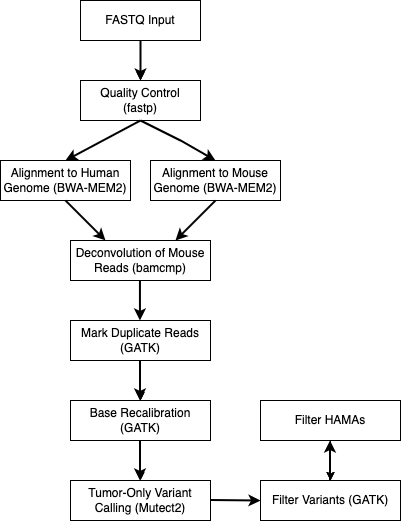

The diagram above was exported from draw.io. Its source (the exported page's mxGraphModel, read from the mxfile embedded in the PNG):
<mxGraphModel dx="647" dy="856" grid="1" gridSize="10" guides="1" tooltips="1" connect="1" arrows="1" fold="1" page="1" pageScale="1" pageWidth="850" pageHeight="1100" background="light-dark(#FFFFFF,#99FF99)" math="0" shadow="0">
  <root>
    <mxCell id="0" />
    <mxCell id="1" parent="0" />
    <mxCell id="HTFDHtHJsZDW2QeVQ_6z-2" value="" style="edgeStyle=orthogonalEdgeStyle;rounded=0;orthogonalLoop=1;jettySize=auto;html=1;" edge="1" parent="1" source="WKxCgJ4ltwnQkhOCbic--2" target="WKxCgJ4ltwnQkhOCbic--3">
      <mxGeometry relative="1" as="geometry" />
    </mxCell>
    <mxCell id="WKxCgJ4ltwnQkhOCbic--2" value="FASTQ Input" style="rounded=0;whiteSpace=wrap;html=1;" parent="1" vertex="1">
      <mxGeometry x="260" y="40" width="120" height="40" as="geometry" />
    </mxCell>
    <mxCell id="WKxCgJ4ltwnQkhOCbic--3" value="Quality Control&lt;div&gt;(fastp)&lt;/div&gt;" style="rounded=0;whiteSpace=wrap;html=1;" parent="1" vertex="1">
      <mxGeometry x="260" y="120" width="120" height="40" as="geometry" />
    </mxCell>
    <mxCell id="WKxCgJ4ltwnQkhOCbic--4" value="Alignment to Human Genome (BWA-MEM2)" style="rounded=0;whiteSpace=wrap;html=1;" parent="1" vertex="1">
      <mxGeometry x="180" y="200" width="130" height="40" as="geometry" />
    </mxCell>
    <mxCell id="WKxCgJ4ltwnQkhOCbic--5" value="" style="endArrow=classic;html=1;rounded=0;entryX=0.5;entryY=0;entryDx=0;entryDy=0;strokeWidth=2;strokeColor=light-dark(#000000,#FFFFFF);" parent="1" target="WKxCgJ4ltwnQkhOCbic--3" edge="1">
      <mxGeometry width="50" height="50" relative="1" as="geometry">
        <mxPoint x="320" y="80" as="sourcePoint" />
        <mxPoint x="330" y="160" as="targetPoint" />
      </mxGeometry>
    </mxCell>
    <mxCell id="WKxCgJ4ltwnQkhOCbic--6" value="" style="endArrow=classic;html=1;rounded=0;entryX=0.5;entryY=0;entryDx=0;entryDy=0;exitX=0.5;exitY=1;exitDx=0;exitDy=0;strokeWidth=2;strokeColor=light-dark(#000000,#FFFFFF);" parent="1" source="WKxCgJ4ltwnQkhOCbic--3" target="WKxCgJ4ltwnQkhOCbic--4" edge="1">
      <mxGeometry width="50" height="50" relative="1" as="geometry">
        <mxPoint x="280" y="170" as="sourcePoint" />
        <mxPoint x="380" y="180" as="targetPoint" />
      </mxGeometry>
    </mxCell>
    <mxCell id="WKxCgJ4ltwnQkhOCbic--7" value="Alignment to Mouse Genome (BWA-MEM2)" style="rounded=0;whiteSpace=wrap;html=1;" parent="1" vertex="1">
      <mxGeometry x="330" y="200" width="130" height="40" as="geometry" />
    </mxCell>
    <mxCell id="WKxCgJ4ltwnQkhOCbic--8" value="" style="endArrow=classic;html=1;rounded=0;entryX=0.5;entryY=0;entryDx=0;entryDy=0;exitX=0.5;exitY=1;exitDx=0;exitDy=0;strokeWidth=2;strokeColor=light-dark(#000000,#FFFFFF);" parent="1" source="WKxCgJ4ltwnQkhOCbic--3" target="WKxCgJ4ltwnQkhOCbic--7" edge="1">
      <mxGeometry width="50" height="50" relative="1" as="geometry">
        <mxPoint x="345" y="170" as="sourcePoint" />
        <mxPoint x="270" y="210" as="targetPoint" />
        <Array as="points">
          <mxPoint x="360" y="180" />
        </Array>
      </mxGeometry>
    </mxCell>
    <mxCell id="WKxCgJ4ltwnQkhOCbic--9" value="&lt;div&gt;Deconvolution of Mouse Reads (bamcmp)&lt;/div&gt;" style="rounded=0;whiteSpace=wrap;html=1;" parent="1" vertex="1">
      <mxGeometry x="250" y="280" width="140" height="40" as="geometry" />
    </mxCell>
    <mxCell id="WKxCgJ4ltwnQkhOCbic--10" value="" style="endArrow=classic;html=1;rounded=0;entryX=0.75;entryY=0;entryDx=0;entryDy=0;exitX=0.5;exitY=1;exitDx=0;exitDy=0;strokeWidth=2;strokeColor=light-dark(#000000,#F7F7F7);" parent="1" source="WKxCgJ4ltwnQkhOCbic--7" target="WKxCgJ4ltwnQkhOCbic--9" edge="1">
      <mxGeometry width="50" height="50" relative="1" as="geometry">
        <mxPoint x="405" y="240" as="sourcePoint" />
        <mxPoint x="330" y="280" as="targetPoint" />
      </mxGeometry>
    </mxCell>
    <mxCell id="WKxCgJ4ltwnQkhOCbic--11" value="" style="endArrow=classic;html=1;rounded=0;entryX=0.25;entryY=0;entryDx=0;entryDy=0;exitX=0.5;exitY=1;exitDx=0;exitDy=0;strokeWidth=2;strokeColor=light-dark(#000000,#FFFFFF);" parent="1" source="WKxCgJ4ltwnQkhOCbic--4" target="WKxCgJ4ltwnQkhOCbic--9" edge="1">
      <mxGeometry width="50" height="50" relative="1" as="geometry">
        <mxPoint x="215" y="300" as="sourcePoint" />
        <mxPoint x="140" y="340" as="targetPoint" />
      </mxGeometry>
    </mxCell>
    <mxCell id="HTFDHtHJsZDW2QeVQ_6z-6" value="" style="edgeStyle=orthogonalEdgeStyle;rounded=0;orthogonalLoop=1;jettySize=auto;html=1;" edge="1" parent="1" source="WKxCgJ4ltwnQkhOCbic--12" target="WKxCgJ4ltwnQkhOCbic--13">
      <mxGeometry relative="1" as="geometry" />
    </mxCell>
    <mxCell id="HTFDHtHJsZDW2QeVQ_6z-7" value="" style="edgeStyle=orthogonalEdgeStyle;rounded=0;orthogonalLoop=1;jettySize=auto;html=1;" edge="1" parent="1" source="WKxCgJ4ltwnQkhOCbic--12" target="WKxCgJ4ltwnQkhOCbic--13">
      <mxGeometry relative="1" as="geometry" />
    </mxCell>
    <mxCell id="WKxCgJ4ltwnQkhOCbic--12" value="&lt;div&gt;Mark Duplicate Reads (GATK)&lt;/div&gt;" style="rounded=0;whiteSpace=wrap;html=1;" parent="1" vertex="1">
      <mxGeometry x="250" y="360" width="140" height="40" as="geometry" />
    </mxCell>
    <mxCell id="HTFDHtHJsZDW2QeVQ_6z-8" value="" style="edgeStyle=orthogonalEdgeStyle;rounded=0;orthogonalLoop=1;jettySize=auto;html=1;" edge="1" parent="1" source="WKxCgJ4ltwnQkhOCbic--13" target="WKxCgJ4ltwnQkhOCbic--14">
      <mxGeometry relative="1" as="geometry" />
    </mxCell>
    <mxCell id="WKxCgJ4ltwnQkhOCbic--13" value="&lt;div&gt;Base Recalibration (GATK)&lt;/div&gt;" style="rounded=0;whiteSpace=wrap;html=1;" parent="1" vertex="1">
      <mxGeometry x="250" y="440" width="140" height="40" as="geometry" />
    </mxCell>
    <mxCell id="WKxCgJ4ltwnQkhOCbic--14" value="Tumor-Only Variant Calling (Mutect2)" style="rounded=0;whiteSpace=wrap;html=1;" parent="1" vertex="1">
      <mxGeometry x="250" y="520" width="140" height="40" as="geometry" />
    </mxCell>
    <mxCell id="WKxCgJ4ltwnQkhOCbic--15" value="&lt;div&gt;Filter Variants (GATK)&lt;/div&gt;" style="rounded=0;whiteSpace=wrap;html=1;" parent="1" vertex="1">
      <mxGeometry x="440" y="520" width="140" height="40" as="geometry" />
    </mxCell>
    <mxCell id="HTFDHtHJsZDW2QeVQ_6z-5" value="" style="edgeStyle=orthogonalEdgeStyle;rounded=0;orthogonalLoop=1;jettySize=auto;html=1;" edge="1" parent="1" source="WKxCgJ4ltwnQkhOCbic--16" target="WKxCgJ4ltwnQkhOCbic--15">
      <mxGeometry relative="1" as="geometry" />
    </mxCell>
    <mxCell id="HTFDHtHJsZDW2QeVQ_6z-9" value="" style="edgeStyle=orthogonalEdgeStyle;rounded=0;orthogonalLoop=1;jettySize=auto;html=1;" edge="1" parent="1" source="WKxCgJ4ltwnQkhOCbic--16" target="WKxCgJ4ltwnQkhOCbic--15">
      <mxGeometry relative="1" as="geometry" />
    </mxCell>
    <mxCell id="WKxCgJ4ltwnQkhOCbic--16" value="&lt;div&gt;Filter HAMAs&lt;/div&gt;" style="rounded=0;whiteSpace=wrap;html=1;" parent="1" vertex="1">
      <mxGeometry x="440" y="440" width="140" height="40" as="geometry" />
    </mxCell>
    <mxCell id="WKxCgJ4ltwnQkhOCbic--18" value="" style="endArrow=classic;html=1;rounded=0;entryX=0.5;entryY=0;entryDx=0;entryDy=0;strokeWidth=2;strokeColor=light-dark(#000000,#FFFFFF);" parent="1" edge="1">
      <mxGeometry width="50" height="50" relative="1" as="geometry">
        <mxPoint x="319.44" y="320" as="sourcePoint" />
        <mxPoint x="319.44" y="360" as="targetPoint" />
      </mxGeometry>
    </mxCell>
    <mxCell id="WKxCgJ4ltwnQkhOCbic--19" value="" style="endArrow=classic;html=1;rounded=0;entryX=0.5;entryY=0;entryDx=0;entryDy=0;strokeWidth=2;strokeColor=light-dark(#000000,#FFFFFF);" parent="1" edge="1">
      <mxGeometry width="50" height="50" relative="1" as="geometry">
        <mxPoint x="319.5" y="400" as="sourcePoint" />
        <mxPoint x="319.5" y="440" as="targetPoint" />
      </mxGeometry>
    </mxCell>
    <mxCell id="WKxCgJ4ltwnQkhOCbic--20" value="" style="endArrow=classic;html=1;rounded=0;entryX=0.5;entryY=0;entryDx=0;entryDy=0;strokeWidth=2;strokeColor=light-dark(#000000,#FFFFFF);" parent="1" edge="1">
      <mxGeometry width="50" height="50" relative="1" as="geometry">
        <mxPoint x="319.5" y="480" as="sourcePoint" />
        <mxPoint x="319.5" y="520" as="targetPoint" />
      </mxGeometry>
    </mxCell>
    <mxCell id="WKxCgJ4ltwnQkhOCbic--21" value="" style="endArrow=classic;html=1;rounded=0;entryX=0;entryY=0.5;entryDx=0;entryDy=0;strokeWidth=2;strokeColor=light-dark(#000000,#FFFFFF);" parent="1" target="WKxCgJ4ltwnQkhOCbic--15" edge="1">
      <mxGeometry width="50" height="50" relative="1" as="geometry">
        <mxPoint x="390" y="539.5" as="sourcePoint" />
        <mxPoint x="430" y="539.5" as="targetPoint" />
      </mxGeometry>
    </mxCell>
    <mxCell id="WKxCgJ4ltwnQkhOCbic--22" value="" style="endArrow=classic;html=1;rounded=0;strokeWidth=2;strokeColor=light-dark(#000000,#FFFFFF);" parent="1" edge="1">
      <mxGeometry width="50" height="50" relative="1" as="geometry">
        <mxPoint x="509.5" y="520" as="sourcePoint" />
        <mxPoint x="509.5" y="480" as="targetPoint" />
      </mxGeometry>
    </mxCell>
  </root>
</mxGraphModel>